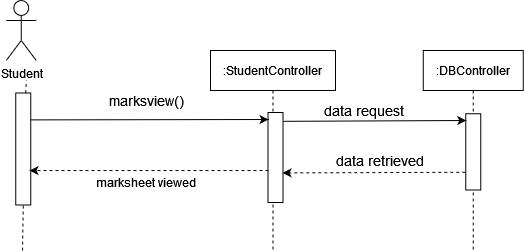

The diagram above was exported from draw.io. Its source (the exported page's mxGraphModel, read from the mxfile embedded in the PNG):
<mxGraphModel dx="923" dy="367" grid="1" gridSize="10" guides="1" tooltips="1" connect="1" arrows="1" fold="1" page="1" pageScale="1" pageWidth="850" pageHeight="1100" math="0" shadow="0">
  <root>
    <mxCell id="0" />
    <mxCell id="1" parent="0" />
    <mxCell id="7CKXBau3YZ1Ko9vxE6jE-2" value="Student" style="shape=umlActor;verticalLabelPosition=bottom;verticalAlign=top;html=1;outlineConnect=0;" vertex="1" parent="1">
      <mxGeometry x="607.75" y="70" width="30" height="60" as="geometry" />
    </mxCell>
    <mxCell id="7CKXBau3YZ1Ko9vxE6jE-3" value="" style="endArrow=none;dashed=1;html=1;startArrow=none;" edge="1" parent="1" source="7CKXBau3YZ1Ko9vxE6jE-7">
      <mxGeometry width="50" height="50" relative="1" as="geometry">
        <mxPoint x="627.75" y="410" as="sourcePoint" />
        <mxPoint x="627.75" y="150" as="targetPoint" />
      </mxGeometry>
    </mxCell>
    <mxCell id="7CKXBau3YZ1Ko9vxE6jE-4" value=":StudentController" style="shape=umlLifeline;perimeter=lifelinePerimeter;container=1;collapsible=0;recursiveResize=0;rounded=0;shadow=0;strokeWidth=1;" vertex="1" parent="1">
      <mxGeometry x="812" y="120" width="125" height="200" as="geometry" />
    </mxCell>
    <mxCell id="7CKXBau3YZ1Ko9vxE6jE-5" value="" style="rounded=0;whiteSpace=wrap;html=1;rotation=90;" vertex="1" parent="7CKXBau3YZ1Ko9vxE6jE-4">
      <mxGeometry x="20" y="99.5" width="90" height="15" as="geometry" />
    </mxCell>
    <mxCell id="7CKXBau3YZ1Ko9vxE6jE-7" value="" style="rounded=0;whiteSpace=wrap;html=1;rotation=90;" vertex="1" parent="1">
      <mxGeometry x="568.75" y="211" width="112" height="15" as="geometry" />
    </mxCell>
    <mxCell id="7CKXBau3YZ1Ko9vxE6jE-8" value="" style="endArrow=none;dashed=1;html=1;entryX=1;entryY=0.5;entryDx=0;entryDy=0;" edge="1" parent="1" target="7CKXBau3YZ1Ko9vxE6jE-7">
      <mxGeometry width="50" height="50" relative="1" as="geometry">
        <mxPoint x="624" y="320" as="sourcePoint" />
        <mxPoint x="622.9913793103449" y="274.5000000000001" as="targetPoint" />
      </mxGeometry>
    </mxCell>
    <mxCell id="7CKXBau3YZ1Ko9vxE6jE-9" value=":DBController" style="shape=umlLifeline;perimeter=lifelinePerimeter;container=1;collapsible=0;recursiveResize=0;rounded=0;shadow=0;strokeWidth=1;" vertex="1" parent="1">
      <mxGeometry x="1024.75" y="120" width="100" height="200" as="geometry" />
    </mxCell>
    <mxCell id="7CKXBau3YZ1Ko9vxE6jE-24" value="" style="rounded=0;whiteSpace=wrap;html=1;rotation=90;" vertex="1" parent="7CKXBau3YZ1Ko9vxE6jE-9">
      <mxGeometry x="11.88" y="93.88" width="76.25" height="15" as="geometry" />
    </mxCell>
    <mxCell id="7CKXBau3YZ1Ko9vxE6jE-28" value="&lt;div&gt;&lt;font style=&quot;font-size: 14px&quot;&gt;data retrieved&lt;br&gt;&lt;/font&gt;&lt;/div&gt;" style="text;html=1;strokeColor=none;fillColor=none;align=center;verticalAlign=middle;whiteSpace=wrap;rounded=0;" vertex="1" parent="7CKXBau3YZ1Ko9vxE6jE-9">
      <mxGeometry x="-110" y="99.5" width="134.75" height="20" as="geometry" />
    </mxCell>
    <mxCell id="7CKXBau3YZ1Ko9vxE6jE-17" value="&lt;div&gt;&lt;font style=&quot;font-size: 14px&quot;&gt;marksview()&lt;/font&gt;&lt;/div&gt;" style="text;html=1;strokeColor=none;fillColor=none;align=center;verticalAlign=middle;whiteSpace=wrap;rounded=0;" vertex="1" parent="1">
      <mxGeometry x="727.75" y="160" width="40" height="20" as="geometry" />
    </mxCell>
    <mxCell id="7CKXBau3YZ1Ko9vxE6jE-18" value="marksheet viewed" style="text;html=1;strokeColor=none;fillColor=none;align=center;verticalAlign=middle;whiteSpace=wrap;rounded=0;" vertex="1" parent="1">
      <mxGeometry x="662.75" y="241.75" width="170" height="20" as="geometry" />
    </mxCell>
    <mxCell id="7CKXBau3YZ1Ko9vxE6jE-22" value="" style="endArrow=classic;html=1;exitX=0.155;exitY=0.283;exitDx=0;exitDy=0;exitPerimeter=0;" edge="1" parent="1">
      <mxGeometry width="50" height="50" relative="1" as="geometry">
        <mxPoint x="632.0049999999999" y="189.39250000000004" as="sourcePoint" />
        <mxPoint x="870" y="189" as="targetPoint" />
      </mxGeometry>
    </mxCell>
    <mxCell id="7CKXBau3YZ1Ko9vxE6jE-6" value="" style="endArrow=classic;html=1;dashed=1;entryX=0.447;entryY=0.283;entryDx=0;entryDy=0;entryPerimeter=0;" edge="1" parent="1">
      <mxGeometry width="50" height="50" relative="1" as="geometry">
        <mxPoint x="870" y="240" as="sourcePoint" />
        <mxPoint x="631.0049999999999" y="240.05449999999996" as="targetPoint" />
      </mxGeometry>
    </mxCell>
    <mxCell id="7CKXBau3YZ1Ko9vxE6jE-23" value="" style="endArrow=classic;html=1;rounded=0;exitX=0.187;exitY=-0.107;exitDx=0;exitDy=0;exitPerimeter=0;" edge="1" parent="1">
      <mxGeometry width="50" height="50" relative="1" as="geometry">
        <mxPoint x="884.605" y="190.82999999999993" as="sourcePoint" />
        <mxPoint x="1067.75" y="190" as="targetPoint" />
      </mxGeometry>
    </mxCell>
    <mxCell id="7CKXBau3YZ1Ko9vxE6jE-26" value="" style="endArrow=classic;html=1;dashed=1;entryX=0.447;entryY=0.283;entryDx=0;entryDy=0;entryPerimeter=0;exitX=0.864;exitY=1.026;exitDx=0;exitDy=0;exitPerimeter=0;" edge="1" parent="1">
      <mxGeometry width="50" height="50" relative="1" as="geometry">
        <mxPoint x="1066.75" y="241.74999999999994" as="sourcePoint" />
        <mxPoint x="884.0149999999999" y="242.41449999999992" as="targetPoint" />
      </mxGeometry>
    </mxCell>
    <mxCell id="7CKXBau3YZ1Ko9vxE6jE-27" value="&lt;div&gt;&lt;font style=&quot;font-size: 14px&quot;&gt;data request&lt;/font&gt;&lt;/div&gt;" style="text;html=1;strokeColor=none;fillColor=none;align=center;verticalAlign=middle;whiteSpace=wrap;rounded=0;" vertex="1" parent="1">
      <mxGeometry x="890" y="170" width="150.5" height="20" as="geometry" />
    </mxCell>
  </root>
</mxGraphModel>